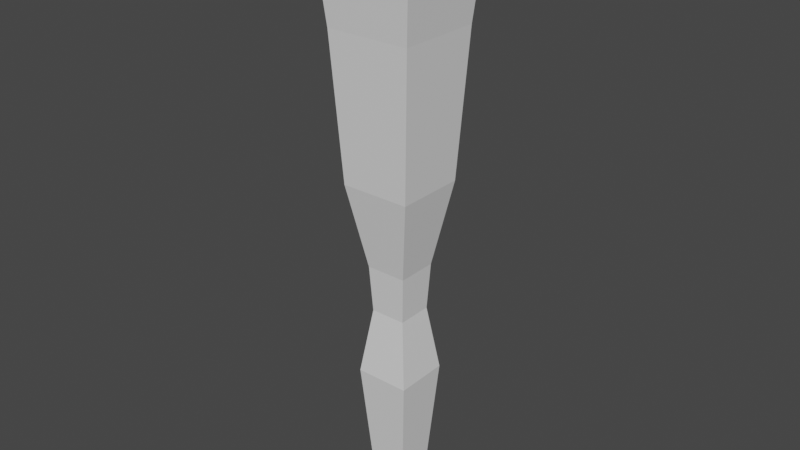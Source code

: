 # Source: Torch.blend  (saved by Blender 3.6.11; exported with 4.5.12 LTS)
import bpy
from mathutils import Matrix  # noqa: F401  (used for matrix-valued properties, if any)

bpy.ops.wm.read_factory_settings(use_empty=True)
scene = bpy.context.scene
scene.name = 'Scene'

# ---- collections
col_collection = bpy.data.collections.new('Collection'); scene.collection.children.link(col_collection)

# ---- materials (node trees are filled in below, after node groups)
mat_material = bpy.data.materials.new('Material')
mat_material.use_transparent_shadow = False

# ---- material node trees
mat_material.use_nodes = True; mat_material.node_tree.nodes.clear()
_N = mat_material.node_tree.nodes; _L = mat_material.node_tree.links
n0 = _N.new('ShaderNodeOutputMaterial'); n0.name = 'Material Output'; n0.location = (300, 300)
n1 = _N.new('ShaderNodeBsdfPrincipled'); n1.name = 'Principled BSDF'; n1.location = (10, 300)
n1.distribution = 'GGX'
n1.subsurface_method = 'RANDOM_WALK_SKIN'
n1.inputs[3].default_value = 1.45
n1.inputs[27].default_value = (0.0, 0.0, 0.0, 1.0)
n1.inputs[28].default_value = 1.0
_L.new(n1.outputs[0], n0.inputs[0])
n0.is_active_output = True

# ---- world
world_world = bpy.data.worlds.new('World'); scene.world = world_world
world_world.use_nodes = True; world_world.node_tree.nodes.clear()
_N = world_world.node_tree.nodes; _L = world_world.node_tree.links
n0 = _N.new('ShaderNodeOutputWorld'); n0.name = 'World Output'; n0.location = (300, 300)
n1 = _N.new('ShaderNodeBackground'); n1.name = 'Background'; n1.location = (10, 300)
n1.inputs[0].default_value = (0.05088, 0.05088, 0.05088, 1.0)
_L.new(n1.outputs[0], n0.inputs[0])
n0.is_active_output = True
world_world.color = (0.05088, 0.05088, 0.05088)
world_world.use_sun_shadow = False
world_world.sun_shadow_jitter_overblur = 0.0

# ---- meshes
me_cube_001 = bpy.data.meshes.new('Cube.001')
me_cube_001.from_pydata([(-0.0271, -0.0271, 0.0271), (-0.01772, 0.03948, 0.01772), (-0.0271, -0.0271, -0.0271), (-0.01772, 0.03948, -0.01772), (0.0271, -0.0271, 0.0271), (0.01772, 0.03948, 0.01772), (0.0271, -0.0271, -0.0271), (0.01772, 0.03948, -0.01772), (-0.04241, 0.3131, 0.04241), (-0.04241, 0.3131, -0.04241), (0.04241, 0.3131, -0.04241), (0.04241, 0.3131, 0.04241), (-0.05282, 0.4278, 0.05282), (-0.05282, 0.4278, -0.05282), (0.05282, 0.4278, -0.05282), (0.05282, 0.4278, 0.05282), (-0.03283, 0.4278, 0.03283), (-0.03283, 0.4278, -0.03283), (0.03283, 0.4278, -0.03283), (0.03283, 0.4278, 0.03283), (-0.01906, 0.3846, 0.01906), (-0.01906, 0.3846, -0.01906), (0.01906, 0.3846, -0.01906), (0.01906, 0.3846, 0.01906), (0.03476, 0.1701, -0.03476), (0.03476, 0.1701, 0.03476), (-0.03476, 0.1701, 0.03476), (-0.03476, 0.1701, -0.03476), (0.02022, 0.08623, 0.02022), (-0.02022, 0.08623, -0.02022), (0.02022, 0.08623, -0.02022), (-0.02022, 0.08623, 0.02022), (-0.01626, -0.1721, -0.01626), (-0.01626, -0.1721, 0.01626), (0.01626, -0.1721, -0.01626), (0.01626, -0.1721, 0.01626)], [], [(0, 1, 3, 2), (2, 3, 7, 6), (6, 7, 5, 4), (4, 5, 1, 0), (2, 6, 34, 32), (25, 24, 10, 11), (8, 11, 15, 12), (27, 26, 8, 9), (26, 25, 11, 8), (24, 27, 9, 10), (15, 14, 18, 19), (10, 9, 13, 14), (11, 10, 14, 15), (9, 8, 12, 13), (19, 18, 22, 23), (13, 12, 16, 17), (12, 15, 19, 16), (14, 13, 17, 18), (22, 21, 20, 23), (17, 16, 20, 21), (16, 19, 23, 20), (18, 17, 21, 22), (30, 29, 27, 24), (31, 28, 25, 26), (29, 31, 26, 27), (28, 30, 24, 25), (5, 7, 30, 28), (3, 1, 31, 29), (1, 5, 28, 31), (7, 3, 29, 30), (32, 34, 35, 33), (0, 2, 32, 33), (6, 4, 35, 34), (4, 0, 33, 35)])
_uv = me_cube_001.uv_layers.new(name='UVMap')
_uv.uv.foreach_set('vector', [0.375, 0.0, 0.625, 0.0, 0.625, 0.25, 0.375, 0.25, 0.375, 0.25, 0.625, 0.25, 0.625, 0.5, 0.375, 0.5, 0.375, 0.5, 0.625, 0.5, 0.625, 0.75, 0.375, 0.75, 0.375, 0.75, 0.625, 0.75, 0.625, 1.0, 0.375, 1.0, 0.375, 0.25, 0.375, 0.5, 0.375, 0.5, 0.375, 0.25, 0.625, 0.75, 0.625, 0.5, 0.625, 0.5, 0.625, 0.75, -0.2199, 0.8292, -0.177, 0.6646, 0.006812, 0.6646, -0.2969, 0.8144, 0.625, 0.25, 0.625, 0.0, 0.625, 0.0, 0.625, 0.25, 0.625, 1.0, 0.625, 0.75, 0.625, 0.75, 0.625, 1.0, 0.625, 0.5, 0.625, 0.25, 0.625, 0.25, 0.625, 0.5, 0.006812, 0.6646, -0.132, 0.5, 0.9319, 0.5, 0.934, 0.6646, -0.07489, 0.5, 0.009875, 0.3354, -0.1043, 0.3354, -0.132, 0.5, -0.177, 0.6646, -0.07489, 0.5, -0.132, 0.5, 0.006812, 0.6646, 0.009875, 0.3354, 0.05485, 0.1708, 1.15, 0.1708, -0.1043, 0.3354, 0.625, 0.75, 0.625, 0.5, 0.625, 0.5, 0.625, 0.75, -0.1043, 0.3354, 1.15, 0.1708, 0.5669, 0.1708, 0.9246, 0.3354, -0.2969, 0.8144, 0.006812, 0.6646, 0.934, 0.6646, 0.5669, 0.8292, -0.132, 0.5, -0.1043, 0.3354, 0.9246, 0.3354, 0.9319, 0.5, 0.625, 0.5, 0.875, 0.5, 0.875, 0.75, 0.625, 0.75, 0.625, 0.25, 0.625, 0.0, 0.625, 0.0, 0.625, 0.25, 0.625, 1.0, 0.625, 0.75, 0.625, 0.75, 0.625, 1.0, 0.625, 0.5, 0.625, 0.25, 0.625, 0.25, 0.625, 0.5, 0.625, 0.5, 0.625, 0.25, 0.625, 0.25, 0.625, 0.5, 0.625, 1.0, 0.625, 0.75, 0.625, 0.75, 0.625, 1.0, 0.625, 0.25, 0.625, 0.0, 0.625, 0.0, 0.625, 0.25, 0.625, 0.75, 0.625, 0.5, 0.625, 0.5, 0.625, 0.75, 0.625, 0.75, 0.625, 0.5, 0.625, 0.5, 0.625, 0.75, 0.625, 0.25, 0.625, 0.0, 0.625, 0.0, 0.625, 0.25, 0.625, 1.0, 0.625, 0.75, 0.625, 0.75, 0.625, 1.0, 0.625, 0.5, 0.625, 0.25, 0.625, 0.25, 0.625, 0.5, 0.125, 0.5, 0.375, 0.5, 0.375, 0.75, 0.125, 0.75, 0.375, 0.0, 0.375, 0.25, 0.375, 0.25, 0.375, 0.0, 0.375, 0.5, 0.375, 0.75, 0.375, 0.75, 0.375, 0.5, 0.375, 0.75, 0.375, 1.0, 0.375, 1.0, 0.375, 0.75])
me_cube_001.materials.append(mat_material)
me_cube_001.update()

# ---- objects
ob_cube = bpy.data.objects.new('Cube', me_cube_001)

# ---- transforms, parenting, visibility, modifiers, constraints
ob_cube.location = (0.0, 0.0, 0.0)
ob_cube.rotation_euler = (1.571, -0.0, 0.0)

# ---- collection membership
col_collection.objects.link(ob_cube)

# ---- scene / render settings (as saved in the file)
scene.frame_start = 1; scene.frame_end = 250; scene.frame_set(1)
scene.render.engine = 'BLENDER_EEVEE_NEXT'
scene.cycles.sampling_pattern = 'TABULATED_SOBOL'
scene.view_settings.view_transform = 'Filmic'
bpy.context.view_layer.update()

# ---- added for rendering (the .blend has no active camera and no usable light): camera, sun
cam_auto = bpy.data.cameras.new('AutoCamera')
cam_auto.lens = 50.0
cam_auto.sensor_width = 36.0
cam_auto.clip_end = 1000.0
ob_auto_camera = bpy.data.objects.new('AutoCamera', cam_auto)
scene.collection.objects.link(ob_auto_camera)
ob_auto_camera.location = (0.571972, -0.686366, 0.585455)
ob_auto_camera.rotation_euler = (1.09748, -7.21219e-08, 0.694738)
scene.camera = ob_auto_camera
light_auto_sun = bpy.data.lights.new('AutoSun', 'SUN')
light_auto_sun.energy = 3.0
light_auto_sun.angle = 0.0523599
ob_auto_sun = bpy.data.objects.new('AutoSun', light_auto_sun)
scene.collection.objects.link(ob_auto_sun)
ob_auto_sun.rotation_euler = (0.872665, 0.174533, 0.523599)
bpy.context.view_layer.update()
